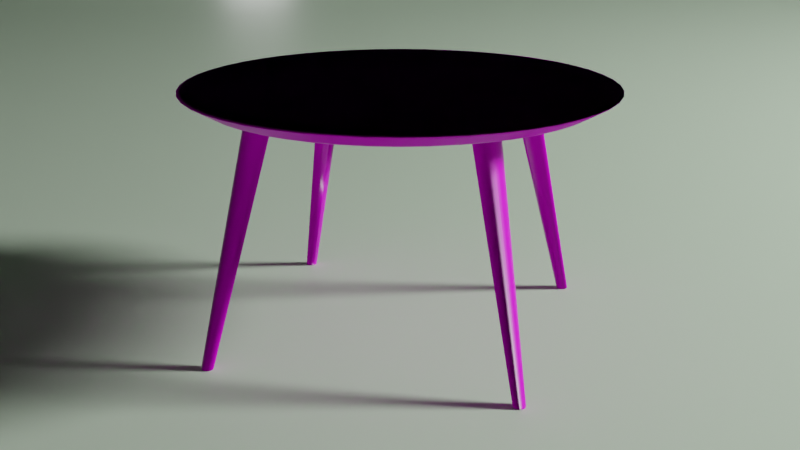# Source: Masa.blend  (saved by Blender 3.3.6; exported with 4.5.12 LTS)
import bpy
from mathutils import Matrix  # noqa: F401  (used for matrix-valued properties, if any)

bpy.ops.wm.read_factory_settings(use_empty=True)
scene = bpy.context.scene
scene.name = 'Scene'

# ---- collections
col_collection = bpy.data.collections.new('Collection'); scene.collection.children.link(col_collection)

# ---- images (referenced by path relative to the original .blend; pixels are not part of the script)
import os
ASSET_DIR = os.environ.get("B2B_ASSET_DIR", "")  # directory of the original .blend (textures are referenced by path, not embedded)
HERE = os.path.dirname(os.path.abspath(__file__))  # packed textures are extracted next to this script under _unpacked/

def load_image(name, relpath, width, height, colorspace="sRGB"):
    """Load a texture the original file referenced (path relative to the .blend, or extracted next to this script)."""
    p = next((c for c in (os.path.join(HERE, relpath), os.path.join(ASSET_DIR, relpath)) if relpath and os.path.exists(c)), "")
    if p:
        img = bpy.data.images.load(p, check_existing=True)
        img.name = name
    else:  # same state as the original file: an image datablock whose file is absent (Cycles renders it pink)
        img = bpy.data.images.new(name, width, height)
        img.source = "FILE"
        img.filepath = "//" + (relpath or name)
    img.colorspace_settings.name = colorspace
    return img
img_1k_tineo_basecolor_png = load_image('1K-tineo_basecolor.png', 'Tex/1K-tineo_basecolor.png', 1024, 1024, 'sRGB')
img_1k_tineo_normal_png = load_image('1K-tineo_normal.png', 'Tex/1K-tineo_normal.png', 1024, 1024, 'Non-Color')

# ---- materials (node trees are filled in below, after node groups)
mat_ahsap = bpy.data.materials.new('Ahsap')
mat_ahsap.alpha_threshold = 0.0
mat_ahsap.roughness = 0.5
mat_ahsap.line_color = (0.0, 0.0, 0.0, 1.0)
mat_material = bpy.data.materials.new('Material')

# ---- node groups
ng_auto_smooth = bpy.data.node_groups.new('Auto Smooth', 'GeometryNodeTree')
_s = ng_auto_smooth.interface.new_socket(name='Geometry', in_out='OUTPUT', socket_type='NodeSocketGeometry')
_s = ng_auto_smooth.interface.new_socket(name='Geometry', in_out='INPUT', socket_type='NodeSocketGeometry')
_s = ng_auto_smooth.interface.new_socket(name='Angle', in_out='INPUT', socket_type='NodeSocketFloat')
_s.subtype = 'ANGLE'
_s.min_value = 0.0
_s.max_value = 3.142
ng_auto_smooth.is_modifier = True
_N = ng_auto_smooth.nodes; _L = ng_auto_smooth.links
n0 = _N.new('NodeGroupOutput'); n0.name = 'Group Output'; n0.location = (480, -100)
n1 = _N.new('NodeGroupInput'); n1.name = 'Group Input'; n1.location = (-420, -300)
n2 = _N.new('NodeGroupInput'); n2.name = 'Group Input.001'; n2.location = (-60, -100)
n3 = _N.new('GeometryNodeSetShadeSmooth'); n3.name = 'Set Shade Smooth'; n3.location = (120, -100)
n3.domain = 'EDGE'
n4 = _N.new('GeometryNodeSetShadeSmooth'); n4.name = 'Set Shade Smooth.001'; n4.location = (300, -100)
n5 = _N.new('GeometryNodeInputMeshEdgeAngle'); n5.name = 'Edge Angle'; n5.location = (-420, -220)
n6 = _N.new('GeometryNodeInputEdgeSmooth'); n6.name = 'Is Edge Smooth'; n6.location = (-60, -160)
n7 = _N.new('GeometryNodeInputShadeSmooth'); n7.name = 'Is Face Smooth'; n7.location = (-240, -340)
n8 = _N.new('FunctionNodeBooleanMath'); n8.name = 'Boolean Math'; n8.location = (-60, -220)
n9 = _N.new('FunctionNodeCompare'); n9.name = 'Compare'; n9.location = (-240, -180)
n9.operation = 'LESS_EQUAL'
_L.new(n5.outputs[0], n9.inputs[0])
_L.new(n4.outputs[0], n0.inputs[0])
_L.new(n1.outputs[1], n9.inputs[1])
_L.new(n9.outputs[0], n8.inputs[0])
_L.new(n7.outputs[0], n8.inputs[1])
_L.new(n2.outputs[0], n3.inputs[0])
_L.new(n6.outputs[0], n3.inputs[1])
_L.new(n3.outputs[0], n4.inputs[0])
_L.new(n8.outputs[0], n3.inputs[2])
n0.is_active_output = True

# ---- material node trees
mat_ahsap.use_nodes = True; mat_ahsap.node_tree.nodes.clear()
_N = mat_ahsap.node_tree.nodes; _L = mat_ahsap.node_tree.links
n0 = _N.new('ShaderNodeOutputMaterial'); n0.name = 'Material Output'; n0.location = (300, 300)
n1 = _N.new('ShaderNodeBsdfPrincipled'); n1.name = 'Principled BSDF'; n1.location = (10, 300)
n1.distribution = 'GGX'
n1.subsurface_method = 'RANDOM_WALK_SKIN'
n1.inputs[2].default_value = 0.35
n1.inputs[3].default_value = 1.45
n1.inputs[27].default_value = (0.0, 0.0, 0.0, 1.0)
n1.inputs[28].default_value = 1.0
n2 = _N.new('ShaderNodeMapping'); n2.name = 'Mapping'; n2.location = (-681, -4)
n2.inputs[3].default_value = (4.0, 4.0, 1.0)
n3 = _N.new('ShaderNodeTexCoord'); n3.name = 'Texture Coordinate'; n3.location = (-861, -4)
n4 = _N.new('ShaderNodeTexImage'); n4.name = 'Image Texture'; n4.location = (-431, 278)
n4.image = img_1k_tineo_basecolor_png
n5 = _N.new('ShaderNodeTexImage'); n5.name = 'Image Texture.001'; n5.location = (-458, -303)
n5.image = img_1k_tineo_normal_png
n6 = _N.new('ShaderNodeNormalMap'); n6.name = 'Normal Map'; n6.location = (-192, -315)
_L.new(n1.outputs[0], n0.inputs[0])
_L.new(n4.outputs[0], n1.inputs[0])
_L.new(n2.outputs[0], n4.inputs[0])
_L.new(n3.outputs[2], n2.inputs[0])
_L.new(n2.outputs[0], n5.inputs[0])
_L.new(n5.outputs[0], n6.inputs[1])
_L.new(n6.outputs[0], n1.inputs[5])
n0.is_active_output = True
mat_material.use_nodes = True; mat_material.node_tree.nodes.clear()
_N = mat_material.node_tree.nodes; _L = mat_material.node_tree.links
n0 = _N.new('ShaderNodeBsdfPrincipled'); n0.name = 'Principled BSDF'; n0.location = (10, 300)
n0.distribution = 'GGX'
n0.subsurface_method = 'RANDOM_WALK_SKIN'
n0.inputs[0].default_value = (0.6371, 0.8, 0.6091, 1.0)
n0.inputs[3].default_value = 1.45
n0.inputs[27].default_value = (0.0, 0.0, 0.0, 1.0)
n0.inputs[28].default_value = 1.0
n1 = _N.new('ShaderNodeOutputMaterial'); n1.name = 'Material Output'; n1.location = (300, 300)
_L.new(n0.outputs[0], n1.inputs[0])
n1.is_active_output = True

# ---- world
world_world = bpy.data.worlds.new('World'); scene.world = world_world
world_world.use_nodes = True; world_world.node_tree.nodes.clear()
_N = world_world.node_tree.nodes; _L = world_world.node_tree.links
n0 = _N.new('ShaderNodeOutputWorld'); n0.name = 'World Output'; n0.location = (300, 300)
n1 = _N.new('ShaderNodeBackground'); n1.name = 'Background'; n1.location = (10, 300)
n1.inputs[0].default_value = (0.05088, 0.05088, 0.05088, 1.0)
n1.inputs[1].default_value = 0.0
_L.new(n1.outputs[0], n0.inputs[0])
n0.is_active_output = True
world_world.color = (0.05088, 0.05088, 0.05088)
world_world.use_sun_shadow = False
world_world.sun_shadow_jitter_overblur = 0.0

# ---- cameras
cam_camera = bpy.data.cameras.new('Camera')
cam_camera.clip_end = 100.0
cam_camera.ortho_scale = 7.314

# ---- lights
light_light = bpy.data.lights.new('Light', 'POINT')
light_light.transmission_factor = 0.0
light_light.energy = 4500.0
light_light.shadow_soft_size = 1.0
light_light.shadow_maximum_resolution = 0.006
light_light.use_absolute_resolution = True
light_light_003 = bpy.data.lights.new('Light.003', 'POINT')
light_light_003.transmission_factor = 0.0
light_light_003.energy = 150.0
light_light_003.shadow_soft_size = 0.2
light_light_003.shadow_maximum_resolution = 0.006
light_light_003.use_absolute_resolution = True
light_light_004 = bpy.data.lights.new('Light.004', 'POINT')
light_light_004.transmission_factor = 0.0
light_light_004.energy = 100.0
light_light_004.shadow_soft_size = 0.5
light_light_004.shadow_maximum_resolution = 0.006
light_light_004.use_absolute_resolution = True

# ---- meshes
me_cylinder_002 = bpy.data.meshes.new('Cylinder.002')
me_cylinder_002.from_pydata([(-6.22e-10, 0.2784, -0.025), (0.0, 0.254, 0.025), (0.1392, 0.2411, -0.025), (0.127, 0.22, 0.025), (0.2411, 0.1392, -0.025), (0.22, 0.127, 0.025), (0.2784, -6.22e-10, -0.025), (0.254, 0.0, 0.025), (0.2411, -0.1392, -0.025), (0.22, -0.127, 0.025), (0.1392, -0.2411, -0.025), (0.127, -0.22, 0.025), (-6.22e-10, -0.2784, -0.025), (0.0, -0.254, 0.025), (-0.1392, -0.2411, -0.025), (-0.127, -0.22, 0.025), (-0.2411, -0.1392, -0.025), (-0.22, -0.127, 0.025), (-0.2784, -6.22e-10, -0.025), (-0.254, 0.0, 0.025), (-0.2411, 0.1392, -0.025), (-0.22, 0.127, 0.025), (-0.1392, 0.2411, -0.025), (-0.127, 0.22, 0.025), (-1.153e-10, 0.7326, 0.01573), (0.3663, 0.6344, 0.01573), (0.6344, 0.3663, 0.01573), (0.7326, -1.153e-10, 0.01573), (0.6344, -0.3663, 0.01573), (0.3663, -0.6344, 0.01573), (-1.153e-10, -0.7326, 0.01573), (-0.3663, -0.6344, 0.01573), (-0.6344, -0.3663, 0.01573), (-0.7326, -1.153e-10, 0.01573), (-0.6344, 0.3663, 0.01573), (-0.3663, 0.6344, 0.01573), (0.375, 0.6495, 0.025), (0.0, 0.75, 0.025), (0.6495, 0.375, 0.025), (0.75, 0.0, 0.025), (0.6495, -0.375, 0.025), (0.375, -0.6495, 0.025), (0.0, -0.75, 0.025), (-0.375, -0.6495, 0.025), (-0.6495, -0.375, 0.025), (-0.75, 0.0, 0.025), (-0.6495, 0.375, 0.025), (-0.375, 0.6495, 0.025), (0.3632, 0.6291, 0.025), (0.0, 0.7265, 0.025), (0.6291, 0.3632, 0.025), (0.7265, 0.0, 0.025), (0.6291, -0.3632, 0.025), (0.3632, -0.6291, 0.025), (0.0, -0.7265, 0.025), (-0.3632, -0.6291, 0.025), (-0.6291, -0.3632, 0.025), (-0.7265, 0.0, 0.025), (-0.6291, 0.3632, 0.025), (-0.3632, 0.6291, 0.025), (-6.22e-10, 0.6561, -0.025), (0.328, 0.5682, -0.025), (0.5682, 0.328, -0.025), (0.6561, -6.22e-10, -0.025), (0.5682, -0.328, -0.025), (0.328, -0.5682, -0.025), (-6.22e-10, -0.6561, -0.025), (-0.328, -0.5682, -0.025), (-0.5682, -0.328, -0.025), (-0.6561, -6.22e-10, -0.025), (-0.5682, 0.328, -0.025), (-0.328, 0.5682, -0.025), (-6.22e-10, 0.62, -0.025), (0.31, 0.5369, -0.025), (0.5369, 0.31, -0.025), (0.62, -6.22e-10, -0.025), (0.5369, -0.31, -0.025), (0.31, -0.5369, -0.025), (-6.22e-10, -0.62, -0.025), (-0.31, -0.5369, -0.025), (-0.5369, -0.31, -0.025), (-0.62, -6.22e-10, -0.025), (-0.5369, 0.31, -0.025), (-0.31, 0.5369, -0.025), (0.3372, 0.5841, -0.01522), (0.5841, 0.3372, -0.01522), (0.6744, -5.004e-10, -0.01522), (0.5841, -0.3372, -0.01522), (0.3372, -0.5841, -0.01522), (-5.004e-10, -0.6744, -0.01522), (-0.3372, -0.5841, -0.01522), (-0.5841, -0.3372, -0.01522), (-0.6744, -5.004e-10, -0.01522), (-0.5841, 0.3372, -0.01522), (-0.3372, 0.5841, -0.01522), (-5.004e-10, 0.6744, -0.01522)], [], [(24, 37, 36, 25), (25, 36, 38, 26), (26, 38, 39, 27), (27, 39, 40, 28), (28, 40, 41, 29), (29, 41, 42, 30), (30, 42, 43, 31), (31, 43, 44, 32), (32, 44, 45, 33), (33, 45, 46, 34), (3, 1, 23, 21, 19, 17, 15, 13, 11, 9, 7, 5), (34, 46, 47, 35), (35, 47, 37, 24), (0, 2, 4, 6, 8, 10, 12, 14, 16, 18, 20, 22), (94, 35, 24, 95), (93, 34, 35, 94), (92, 33, 34, 93), (91, 32, 33, 92), (90, 31, 32, 91), (89, 30, 31, 90), (88, 29, 30, 89), (87, 28, 29, 88), (86, 27, 28, 87), (85, 26, 27, 86), (84, 25, 26, 85), (95, 24, 25, 84), (49, 48, 36, 37), (48, 50, 38, 36), (50, 51, 39, 38), (51, 52, 40, 39), (52, 53, 41, 40), (53, 54, 42, 41), (54, 55, 43, 42), (55, 56, 44, 43), (56, 57, 45, 44), (57, 58, 46, 45), (58, 59, 47, 46), (59, 49, 37, 47), (1, 3, 48, 49), (3, 5, 50, 48), (5, 7, 51, 50), (7, 9, 52, 51), (9, 11, 53, 52), (11, 13, 54, 53), (13, 15, 55, 54), (15, 17, 56, 55), (17, 19, 57, 56), (19, 21, 58, 57), (21, 23, 59, 58), (23, 1, 49, 59), (73, 72, 60, 61), (74, 73, 61, 62), (75, 74, 62, 63), (76, 75, 63, 64), (77, 76, 64, 65), (78, 77, 65, 66), (79, 78, 66, 67), (80, 79, 67, 68), (81, 80, 68, 69), (82, 81, 69, 70), (83, 82, 70, 71), (72, 83, 71, 60), (2, 0, 72, 73), (4, 2, 73, 74), (6, 4, 74, 75), (8, 6, 75, 76), (10, 8, 76, 77), (12, 10, 77, 78), (14, 12, 78, 79), (16, 14, 79, 80), (18, 16, 80, 81), (20, 18, 81, 82), (22, 20, 82, 83), (0, 22, 83, 72), (60, 95, 84, 61), (61, 84, 85, 62), (62, 85, 86, 63), (63, 86, 87, 64), (64, 87, 88, 65), (65, 88, 89, 66), (66, 89, 90, 67), (67, 90, 91, 68), (68, 91, 92, 69), (69, 92, 93, 70), (70, 93, 94, 71), (71, 94, 95, 60)])
me_cylinder_002.polygons.foreach_set('use_smooth', [True] * 86)
_uv = me_cylinder_002.uv_layers.new(name='UVMap')
_uv.uv.foreach_set('vector', [0.2249, 0.534, 0.2237, 0.5403, 0.1089, 0.4893, 0.1128, 0.4842, 0.1128, 0.4842, 0.1089, 0.4893, 0.02884, 0.3925, 0.03456, 0.3897, 0.03456, 0.3897, 0.02884, 0.3925, 0.0001414, 0.2702, 0.006524, 0.2702, 0.006524, 0.2702, 0.0001414, 0.2702, 0.02884, 0.1479, 0.03456, 0.1508, 0.03456, 0.1508, 0.02884, 0.1479, 0.1089, 0.05117, 0.1128, 0.05625, 0.1128, 0.05625, 0.1089, 0.05117, 0.2237, 0.0001414, 0.2249, 0.006412, 0.2249, 0.006412, 0.2237, 0.0001414, 0.3492, 0.005504, 0.3475, 0.01165, 0.3475, 0.01165, 0.3492, 0.005504, 0.4592, 0.06613, 0.455, 0.07087, 0.455, 0.07087, 0.4592, 0.06613, 0.5308, 0.1694, 0.5248, 0.1717, 0.5248, 0.3687, 0.5308, 0.3711, 0.4592, 0.4743, 0.455, 0.4696, 0.7073, 0.2927, 0.6861, 0.2558, 0.6861, 0.2133, 0.7073, 0.1764, 0.7442, 0.1551, 0.7867, 0.1551, 0.8236, 0.1764, 0.8449, 0.2133, 0.8449, 0.2558, 0.8236, 0.2927, 0.7867, 0.3139, 0.7442, 0.3139, 0.455, 0.4696, 0.4592, 0.4743, 0.3492, 0.5349, 0.3475, 0.5288, 0.3475, 0.5288, 0.3492, 0.5349, 0.2237, 0.5403, 0.2249, 0.534, 0.7998, 0.6106, 0.8231, 0.6509, 0.8231, 0.6976, 0.7998, 0.738, 0.7594, 0.7613, 0.7128, 0.7613, 0.6724, 0.738, 0.6491, 0.6976, 0.6491, 0.6509, 0.6724, 0.6106, 0.7128, 0.5872, 0.7594, 0.5872, 0.3417, 0.5083, 0.3475, 0.5288, 0.2249, 0.534, 0.2289, 0.5131, 0.4407, 0.4537, 0.455, 0.4696, 0.3475, 0.5288, 0.3417, 0.5083, 0.505, 0.3609, 0.5248, 0.3687, 0.455, 0.4696, 0.4407, 0.4537, 0.4407, 0.08669, 0.455, 0.07087, 0.5248, 0.1717, 0.505, 0.1795, 0.3417, 0.03217, 0.3475, 0.01165, 0.455, 0.07087, 0.4407, 0.08669, 0.2289, 0.02735, 0.2249, 0.006412, 0.3475, 0.01165, 0.3417, 0.03217, 0.1257, 0.07323, 0.1128, 0.05625, 0.2249, 0.006412, 0.2289, 0.02735, 0.05364, 0.1602, 0.03456, 0.1508, 0.1128, 0.05625, 0.1257, 0.07323, 0.02784, 0.2702, 0.006524, 0.2702, 0.03456, 0.1508, 0.05364, 0.1602, 0.05364, 0.3802, 0.03456, 0.3897, 0.006524, 0.2702, 0.02784, 0.2702, 0.1257, 0.4672, 0.1128, 0.4842, 0.03456, 0.3897, 0.05364, 0.3802, 0.2289, 0.5131, 0.2249, 0.534, 0.1128, 0.4842, 0.1257, 0.4672, 0.5384, 0.2954, 0.5993, 0.4007, 0.5939, 0.4061, 0.5311, 0.2973, 0.5993, 0.4007, 0.7046, 0.4616, 0.7027, 0.4689, 0.5939, 0.4061, 0.7046, 0.4616, 0.8263, 0.4616, 0.8283, 0.4689, 0.7027, 0.4689, 0.8263, 0.4616, 0.9317, 0.4007, 0.9371, 0.4061, 0.8283, 0.4689, 0.9317, 0.4007, 0.9925, 0.2954, 0.9999, 0.2973, 0.9371, 0.4061, 0.9925, 0.2954, 0.9925, 0.1737, 0.9999, 0.1717, 0.9999, 0.2973, 0.9925, 0.1737, 0.9317, 0.06833, 0.9371, 0.06295, 0.9999, 0.1717, 0.9317, 0.06833, 0.8263, 0.0075, 0.8283, 0.0001414, 0.9371, 0.06295, 0.8263, 0.0075, 0.7046, 0.0075, 0.7027, 0.0001414, 0.8283, 0.0001414, 0.7046, 0.0075, 0.5993, 0.06833, 0.5939, 0.06295, 0.7027, 0.0001414, 0.5993, 0.06833, 0.5384, 0.1737, 0.5311, 0.1717, 0.5939, 0.06295, 0.5384, 0.1737, 0.5384, 0.2954, 0.5311, 0.2973, 0.5311, 0.1717, 0.6861, 0.2558, 0.7073, 0.2927, 0.5993, 0.4007, 0.5384, 0.2954, 0.7073, 0.2927, 0.7442, 0.3139, 0.7046, 0.4616, 0.5993, 0.4007, 0.7442, 0.3139, 0.7867, 0.3139, 0.8263, 0.4616, 0.7046, 0.4616, 0.7867, 0.3139, 0.8236, 0.2927, 0.9317, 0.4007, 0.8263, 0.4616, 0.8236, 0.2927, 0.8449, 0.2558, 0.9925, 0.2954, 0.9317, 0.4007, 0.8449, 0.2558, 0.8449, 0.2133, 0.9925, 0.1737, 0.9925, 0.2954, 0.8449, 0.2133, 0.8236, 0.1764, 0.9317, 0.06833, 0.9925, 0.1737, 0.8236, 0.1764, 0.7867, 0.1551, 0.8263, 0.0075, 0.9317, 0.06833, 0.7867, 0.1551, 0.7442, 0.1551, 0.7046, 0.0075, 0.8263, 0.0075, 0.7442, 0.1551, 0.7073, 0.1764, 0.5993, 0.06833, 0.7046, 0.0075, 0.7073, 0.1764, 0.6861, 0.2133, 0.5384, 0.1737, 0.5993, 0.06833, 0.6861, 0.2133, 0.6861, 0.2558, 0.5384, 0.2954, 0.5384, 0.1737, 0.9299, 0.6223, 0.8779, 0.5324, 0.8862, 0.5242, 0.9412, 0.6193, 0.9299, 0.7262, 0.9299, 0.6223, 0.9412, 0.6193, 0.9412, 0.7292, 0.8779, 0.8161, 0.9299, 0.7262, 0.9412, 0.7292, 0.8862, 0.8244, 0.788, 0.868, 0.8779, 0.8161, 0.8862, 0.8244, 0.7911, 0.8793, 0.6842, 0.868, 0.788, 0.868, 0.7911, 0.8793, 0.6812, 0.8793, 0.5943, 0.8161, 0.6842, 0.868, 0.6812, 0.8793, 0.586, 0.8244, 0.5424, 0.7262, 0.5943, 0.8161, 0.586, 0.8244, 0.5311, 0.7292, 0.5424, 0.6223, 0.5424, 0.7262, 0.5311, 0.7292, 0.5311, 0.6193, 0.5943, 0.5324, 0.5424, 0.6223, 0.5311, 0.6193, 0.586, 0.5242, 0.6842, 0.4805, 0.5943, 0.5324, 0.586, 0.5242, 0.6812, 0.4692, 0.788, 0.4805, 0.6842, 0.4805, 0.6812, 0.4692, 0.7911, 0.4692, 0.8779, 0.5324, 0.788, 0.4805, 0.7911, 0.4692, 0.8862, 0.5242, 0.8231, 0.6509, 0.7998, 0.6106, 0.8779, 0.5324, 0.9299, 0.6223, 0.8231, 0.6976, 0.8231, 0.6509, 0.9299, 0.6223, 0.9299, 0.7262, 0.7998, 0.738, 0.8231, 0.6976, 0.9299, 0.7262, 0.8779, 0.8161, 0.7594, 0.7613, 0.7998, 0.738, 0.8779, 0.8161, 0.788, 0.868, 0.7128, 0.7613, 0.7594, 0.7613, 0.788, 0.868, 0.6842, 0.868, 0.6724, 0.738, 0.7128, 0.7613, 0.6842, 0.868, 0.5943, 0.8161, 0.6491, 0.6976, 0.6724, 0.738, 0.5943, 0.8161, 0.5424, 0.7262, 0.6491, 0.6509, 0.6491, 0.6976, 0.5424, 0.7262, 0.5424, 0.6223, 0.6724, 0.6106, 0.6491, 0.6509, 0.5424, 0.6223, 0.5943, 0.5324, 0.7128, 0.5872, 0.6724, 0.6106, 0.5943, 0.5324, 0.6842, 0.4805, 0.7594, 0.5872, 0.7128, 0.5872, 0.6842, 0.4805, 0.788, 0.4805, 0.7998, 0.6106, 0.7594, 0.5872, 0.788, 0.4805, 0.8779, 0.5324, 0.2301, 0.5065, 0.2289, 0.5131, 0.1257, 0.4672, 0.1297, 0.4618, 0.1297, 0.4618, 0.1257, 0.4672, 0.05364, 0.3802, 0.05967, 0.3772, 0.05967, 0.3772, 0.05364, 0.3802, 0.02784, 0.2702, 0.03457, 0.2702, 0.03457, 0.2702, 0.02784, 0.2702, 0.05364, 0.1602, 0.05967, 0.1632, 0.05967, 0.1632, 0.05364, 0.1602, 0.1257, 0.07323, 0.1297, 0.0786, 0.1297, 0.0786, 0.1257, 0.07323, 0.2289, 0.02735, 0.2301, 0.03396, 0.2301, 0.03396, 0.2289, 0.02735, 0.3417, 0.03217, 0.3399, 0.03865, 0.3399, 0.03865, 0.3417, 0.03217, 0.4407, 0.08669, 0.4362, 0.09169, 0.4362, 0.09169, 0.4407, 0.08669, 0.505, 0.1795, 0.4988, 0.182, 0.4988, 0.3584, 0.505, 0.3609, 0.4407, 0.4537, 0.4362, 0.4487, 0.4362, 0.4487, 0.4407, 0.4537, 0.3417, 0.5083, 0.3399, 0.5018, 0.3399, 0.5018, 0.3417, 0.5083, 0.2289, 0.5131, 0.2301, 0.5065])
me_cylinder_002.materials.append(mat_ahsap)
me_cylinder_002.update()
me_cylinder_003 = bpy.data.meshes.new('Cylinder.003')
me_cylinder_003.from_pydata([(-0.5077, -0.4836, -0.8279), (-0.38, -0.3149, -0.04005), (-0.4959, -0.4788, -0.8279), (-0.3479, -0.3018, -0.04005), (-0.4839, -0.4839, -0.8279), (-0.3154, -0.3154, -0.04005), (-0.4788, -0.4959, -0.8279), (-0.3018, -0.3479, -0.04005), (-0.4836, -0.5077, -0.8279), (-0.3149, -0.38, -0.04005), (-0.4954, -0.5125, -0.8279), (-0.347, -0.3931, -0.04005), (-0.5074, -0.5074, -0.8279), (-0.3794, -0.3794, -0.04005), (-0.5125, -0.4954, -0.8279), (-0.3931, -0.347, -0.04005), (-0.3831, -0.3126, -0.04368), (-0.3483, -0.2984, -0.04368), (-0.3131, -0.3131, -0.04368), (-0.2984, -0.3483, -0.04368), (-0.3126, -0.3831, -0.04368), (-0.3475, -0.3974, -0.04368), (-0.3826, -0.3826, -0.04369), (-0.3974, -0.3475, -0.04368), (-0.3478, -0.2978, -0.04005), (-0.3828, -0.3121, -0.04005), (-0.3126, -0.3126, -0.04005), (-0.2978, -0.3478, -0.04005), (-0.3121, -0.3828, -0.04005), (-0.347, -0.397, -0.04005), (-0.3822, -0.3822, -0.04005), (-0.397, -0.347, -0.04005), (-0.4951, -0.4727, -0.8223), (-0.4793, -0.4793, -0.8223), (-0.4727, -0.4951, -0.8223), (-0.4791, -0.5108, -0.8223), (-0.4948, -0.5172, -0.8223), (-0.5106, -0.5106, -0.8223), (-0.5172, -0.4948, -0.8223), (-0.5108, -0.4791, -0.8223), (-0.5114, -0.4799, -0.8279), (-0.4958, -0.4736, -0.8279), (-0.4802, -0.4802, -0.8279), (-0.4736, -0.4958, -0.8279), (-0.4799, -0.5114, -0.8279), (-0.4955, -0.5177, -0.8279), (-0.5111, -0.5111, -0.8279), (-0.5177, -0.4955, -0.8279)], [], [(16, 25, 24, 17), (17, 24, 26, 18), (18, 26, 27, 19), (19, 27, 28, 20), (20, 28, 29, 21), (21, 29, 30, 22), (3, 1, 15, 13, 11, 9, 7, 5), (22, 30, 31, 23), (23, 31, 25, 16), (0, 2, 4, 6, 8, 10, 12, 14), (38, 23, 16, 39), (37, 22, 23, 38), (36, 21, 22, 37), (35, 20, 21, 36), (34, 19, 20, 35), (33, 18, 19, 34), (32, 17, 18, 33), (39, 16, 17, 32), (1, 3, 24, 25), (3, 5, 26, 24), (5, 7, 27, 26), (7, 9, 28, 27), (9, 11, 29, 28), (11, 13, 30, 29), (13, 15, 31, 30), (15, 1, 25, 31), (40, 39, 32, 41), (41, 32, 33, 42), (42, 33, 34, 43), (43, 34, 35, 44), (44, 35, 36, 45), (45, 36, 37, 46), (46, 37, 38, 47), (47, 38, 39, 40), (2, 0, 40, 41), (4, 2, 41, 42), (6, 4, 42, 43), (8, 6, 43, 44), (10, 8, 44, 45), (12, 10, 45, 46), (14, 12, 46, 47), (0, 14, 47, 40)])
me_cylinder_003.polygons.foreach_set('use_smooth', [True] * 42)
_uv = me_cylinder_003.uv_layers.new(name='UVMap')
_uv.uv.foreach_set('vector', [0.2792, 0.01446, 0.2792, 0.009998, 0.324, 0.002707, 0.3239, 0.007175, 0.3239, 0.007175, 0.324, 0.002707, 0.3701, 0.001862, 0.3699, 0.006348, 0.00631, 0.006348, 0.006041, 0.001862, 0.05221, 0.002706, 0.05231, 0.007175, 0.05231, 0.007175, 0.05221, 0.002706, 0.097, 0.009998, 0.09694, 0.01446, 0.09694, 0.01446, 0.097, 0.009998, 0.1418, 0.01845, 0.1418, 0.02292, 0.1418, 0.02292, 0.1418, 0.01845, 0.1881, 0.02214, 0.1881, 0.02658, 0.4775, 0.9256, 0.478, 0.9676, 0.4483, 0.9973, 0.4056, 0.9973, 0.3752, 0.9674, 0.3747, 0.9254, 0.4044, 0.8958, 0.447, 0.8958, 0.1881, 0.02658, 0.1881, 0.02214, 0.2343, 0.01845, 0.2344, 0.02292, 0.2344, 0.02292, 0.2343, 0.01845, 0.2792, 0.009998, 0.2792, 0.01446, 0.3761, 0.8588, 0.387, 0.8479, 0.4028, 0.8479, 0.4142, 0.859, 0.4143, 0.8744, 0.4034, 0.8853, 0.3876, 0.8853, 0.3763, 0.8742, 0.2084, 0.9933, 0.2344, 0.02292, 0.2792, 0.01446, 0.2284, 0.9896, 0.1881, 0.9949, 0.1881, 0.02658, 0.2344, 0.02292, 0.2084, 0.9933, 0.1677, 0.9933, 0.1418, 0.02292, 0.1881, 0.02658, 0.1881, 0.9949, 0.1477, 0.9896, 0.09694, 0.01446, 0.1418, 0.02292, 0.1677, 0.9933, 0.1275, 0.9862, 0.05231, 0.007175, 0.09694, 0.01446, 0.1477, 0.9896, 0.1066, 0.9858, 0.00631, 0.006348, 0.05231, 0.007175, 0.1275, 0.9862, 0.2487, 0.9862, 0.3239, 0.007175, 0.3699, 0.006348, 0.2696, 0.9858, 0.2284, 0.9896, 0.2792, 0.01446, 0.3239, 0.007175, 0.2487, 0.9862, 0.478, 0.9676, 0.4775, 0.9256, 0.4819, 0.9236, 0.4824, 0.9694, 0.4775, 0.9256, 0.447, 0.8958, 0.4489, 0.8913, 0.4819, 0.9236, 0.447, 0.8958, 0.4044, 0.8958, 0.4026, 0.8913, 0.4489, 0.8913, 0.4044, 0.8958, 0.3747, 0.9254, 0.3703, 0.9236, 0.4026, 0.8913, 0.3747, 0.9254, 0.3752, 0.9674, 0.3708, 0.9694, 0.3703, 0.9236, 0.3752, 0.9674, 0.4056, 0.9973, 0.4038, 1.002, 0.3708, 0.9694, 0.4056, 0.9973, 0.4483, 0.9973, 0.4501, 1.002, 0.4038, 1.002, 0.4483, 0.9973, 0.478, 0.9676, 0.4824, 0.9694, 0.4501, 1.002, 0.2285, 0.9965, 0.2284, 0.9896, 0.2487, 0.9862, 0.2486, 0.9932, 0.2486, 0.9932, 0.2487, 0.9862, 0.2696, 0.9858, 0.2692, 0.9928, 0.107, 0.9928, 0.1066, 0.9858, 0.1275, 0.9862, 0.1276, 0.9932, 0.1276, 0.9932, 0.1275, 0.9862, 0.1477, 0.9896, 0.1477, 0.9965, 0.1477, 0.9965, 0.1477, 0.9896, 0.1677, 0.9933, 0.1676, 1.0, 0.1676, 1.0, 0.1677, 0.9933, 0.1881, 0.9949, 0.1881, 1.002, 0.1881, 1.002, 0.1881, 0.9949, 0.2084, 0.9933, 0.2085, 1.0, 0.2085, 1.0, 0.2084, 0.9933, 0.2284, 0.9896, 0.2285, 0.9965, 0.387, 0.8479, 0.3761, 0.8588, 0.3703, 0.8565, 0.3847, 0.8421, 0.4028, 0.8479, 0.387, 0.8479, 0.3847, 0.8421, 0.4052, 0.8421, 0.4142, 0.859, 0.4028, 0.8479, 0.4052, 0.8421, 0.4199, 0.8565, 0.4143, 0.8744, 0.4142, 0.859, 0.4199, 0.8565, 0.4201, 0.8768, 0.4034, 0.8853, 0.4143, 0.8744, 0.4201, 0.8768, 0.4058, 0.8912, 0.3876, 0.8853, 0.4034, 0.8853, 0.4058, 0.8912, 0.3852, 0.8912, 0.3763, 0.8742, 0.3876, 0.8853, 0.3852, 0.8912, 0.3705, 0.8768, 0.3761, 0.8588, 0.3763, 0.8742, 0.3705, 0.8768, 0.3703, 0.8565])
me_cylinder_003.materials.append(mat_ahsap)
me_cylinder_003.update()
me_plane = bpy.data.meshes.new('Plane')
me_plane.from_pydata([(-1.0, -1.0, 0.0), (1.0, -1.0, 0.0), (-1.0, 1.0, 0.7432), (1.0, 1.0, 0.7432), (-1.0, 0.6889, 0.0), (-1.0, 1.0, 0.3111), (-1.0, 0.7581, 0.007799), (-1.0, 0.8239, 0.03081), (-1.0, 0.8829, 0.06787), (-1.0, 0.9321, 0.1171), (-1.0, 0.9692, 0.1761), (-1.0, 0.9922, 0.2419), (1.0, 1.0, 0.3111), (1.0, 0.6889, 0.0), (1.0, 0.9922, 0.2419), (1.0, 0.9692, 0.1761), (1.0, 0.9321, 0.1171), (1.0, 0.8829, 0.06787), (1.0, 0.8239, 0.03081), (1.0, 0.7581, 0.007799)], [], [(5, 12, 3, 2), (12, 5, 11, 14), (14, 11, 10, 15), (15, 10, 9, 16), (16, 9, 8, 17), (17, 8, 7, 18), (18, 7, 6, 19), (19, 6, 4, 13), (0, 1, 13, 4)])
me_plane.polygons.foreach_set('use_smooth', [True] * 9)
_uv = me_plane.uv_layers.new(name='UVMap')
_uv.uv.foreach_set('vector', [0.0, 1.0, 1.0, 1.0, 1.0, 1.0, 0.0, 1.0, 1.0, 1.0, 0.0, 1.0, 0.0, 1.0, 1.0, 1.0, 1.0, 1.0, 0.0, 1.0, 0.0, 1.0, 1.0, 1.0, 1.0, 1.0, 0.0, 1.0, 0.0, 1.0, 1.0, 1.0, 1.0, 1.0, 0.0, 1.0, 0.0, 0.9414, 1.0, 0.9414, 1.0, 0.9414, 0.0, 0.9414, 0.0, 0.9119, 1.0, 0.9119, 1.0, 0.9119, 0.0, 0.9119, 0.0, 0.8791, 1.0, 0.8791, 1.0, 0.8791, 0.0, 0.8791, 0.0, 0.8445, 1.0, 0.8445, 0.0, 0.0, 1.0, 0.0, 1.0, 0.8445, 0.0, 0.8445])
me_plane.materials.append(mat_material)
me_plane.update()

# ---- objects
ob_light = bpy.data.objects.new('Light', light_light)
ob_camera = bpy.data.objects.new('Camera', cam_camera)
ob_cylinder = bpy.data.objects.new('Cylinder', me_cylinder_002)
ob_cylinder_001 = bpy.data.objects.new('Cylinder.001', me_cylinder_003)
ob_plane = bpy.data.objects.new('Plane', me_plane)
ob_empty = bpy.data.objects.new('Empty', None)
ob_light_002 = bpy.data.objects.new('Light.002', light_light_003)
ob_light_001 = bpy.data.objects.new('Light.001', light_light_004)

# ---- transforms, parenting, visibility, modifiers, constraints
ob_light.location = (6.518, 6.163, 5.436)
ob_light.rotation_euler = (0.6503, 0.05522, 1.866)
ob_light.lock_rotations_4d = False
ob_light.empty_display_type = 'ARROWS'
ob_light.color = (0.0, 0.0, 0.0, 0.0)
ob_light.lineart.crease_threshold = 0.0
ob_camera.location = (2.5, -2.5, 1.53)
ob_camera.rotation_euler = (1.122, -7.904e-08, -0.2701)
ob_camera.lock_rotations_4d = False
ob_camera.empty_display_type = 'ARROWS'
ob_camera.color = (0.0, 0.0, 0.0, 0.0)
ob_camera.display_type = 'WIRE'
ob_camera.lineart.crease_threshold = 0.0
_c = ob_camera.constraints.new('TRACK_TO'); _c.name = 'Track To'
_c.target = ob_empty
ob_cylinder.location = (0.0, 0.0, 0.8133)
ob_cylinder.rotation_euler = (0.0, -0.0, 0.5236)
_m = ob_cylinder.modifiers.new('Subdivision', 'SUBSURF')
_m.levels = 2
_m = ob_cylinder.modifiers.new('Auto Smooth', 'NODES')
_m.node_group = ng_auto_smooth
_gi = [s.identifier for s in ng_auto_smooth.interface.items_tree if s.item_type == 'SOCKET' and s.in_out == 'INPUT']
_m[_gi[1]] = 0.5236  # Angle
ob_cylinder_001.parent = ob_cylinder
ob_cylinder_001.matrix_parent_inverse = Matrix(((1.0, -0.0, 0.0, -0.0), (-0.0, 1.0, -0.0, 0.0), (0.0, -0.0, 1.0, -0.8133), (-0.0, 0.0, -0.0, 1.0)))
ob_cylinder_001.location = (0.0, 0.0, 0.8284)
_m = ob_cylinder_001.modifiers.new('Subdivision', 'SUBSURF')
_m.levels = 2
_m = ob_cylinder_001.modifiers.new('Mirror', 'MIRROR')
_m.use_axis = (True, True, False)
_m = ob_cylinder_001.modifiers.new('Auto Smooth', 'NODES')
_m.node_group = ng_auto_smooth
_gi = [s.identifier for s in ng_auto_smooth.interface.items_tree if s.item_type == 'SOCKET' and s.in_out == 'INPUT']
_m[_gi[1]] = 0.5236  # Angle
ob_plane.location = (0.0, 0.0, 0.0)
ob_plane.rotation_euler = (0.0, -0.0, 0.6572)
ob_plane.scale = (19.26, 19.26, 19.26)
_m = ob_plane.modifiers.new('Auto Smooth', 'NODES')
_m.node_group = ng_auto_smooth
_gi = [s.identifier for s in ng_auto_smooth.interface.items_tree if s.item_type == 'SOCKET' and s.in_out == 'INPUT']
_m[_gi[1]] = 0.5236  # Angle
ob_empty.location = (0.0, 0.0, 0.3624)
ob_light_002.location = (-0.1659, -7.215, 0.526)
ob_light_002.rotation_euler = (0.6503, 0.05522, 1.866)
ob_light_002.lock_rotations_4d = False
ob_light_002.empty_display_type = 'ARROWS'
ob_light_002.color = (0.0, 0.0, 0.0, 0.0)
ob_light_002.lineart.crease_threshold = 0.0
ob_light_001.location = (-10.61, 7.66, 0.6758)
ob_light_001.rotation_euler = (0.6503, 0.05522, 1.866)
ob_light_001.lock_rotations_4d = False
ob_light_001.empty_display_type = 'ARROWS'
ob_light_001.color = (0.0, 0.0, 0.0, 0.0)
ob_light_001.lineart.crease_threshold = 0.0

# ---- collection membership
col_collection.objects.link(ob_light)
col_collection.objects.link(ob_camera)
col_collection.objects.link(ob_cylinder)
col_collection.objects.link(ob_cylinder_001)
col_collection.objects.link(ob_plane)
col_collection.objects.link(ob_empty)
col_collection.objects.link(ob_light_002)
col_collection.objects.link(ob_light_001)

# ---- scene / render settings (as saved in the file)
scene.camera = ob_camera
scene.frame_start = 1; scene.frame_end = 250; scene.frame_set(1)
scene.render.engine = 'CYCLES'
scene.cycles.sampling_pattern = 'TABULATED_SOBOL'
scene.cycles.adaptive_threshold = 0.1
scene.cycles.use_light_tree = False
scene.cycles.max_bounces = 4
scene.cycles.transmission_bounces = 4
scene.cycles.volume_bounces = 4
scene.cycles.transparent_max_bounces = 4
scene.view_settings.look = 'Medium High Contrast'
scene.view_settings.view_transform = 'Filmic'
bpy.context.view_layer.update()
